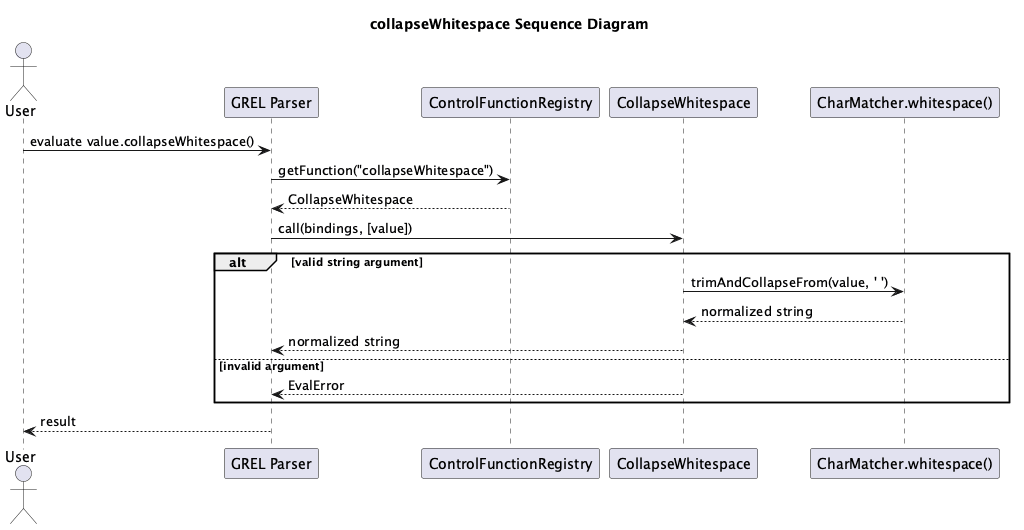

The diagram above was rendered by PlantUML. Its source (embedded in the PNG):
@startuml
title collapseWhitespace Sequence Diagram

actor User
participant "GREL Parser" as Parser
participant "ControlFunctionRegistry" as Registry
participant "CollapseWhitespace" as Function
participant "CharMatcher.whitespace()" as Matcher

User -> Parser : evaluate value.collapseWhitespace()
Parser -> Registry : getFunction("collapseWhitespace")
Registry --> Parser : CollapseWhitespace
Parser -> Function : call(bindings, [value])
alt valid string argument
  Function -> Matcher : trimAndCollapseFrom(value, ' ')
  Matcher --> Function : normalized string
  Function --> Parser : normalized string
else invalid argument
  Function --> Parser : EvalError
end
Parser --> User : result

@enduml